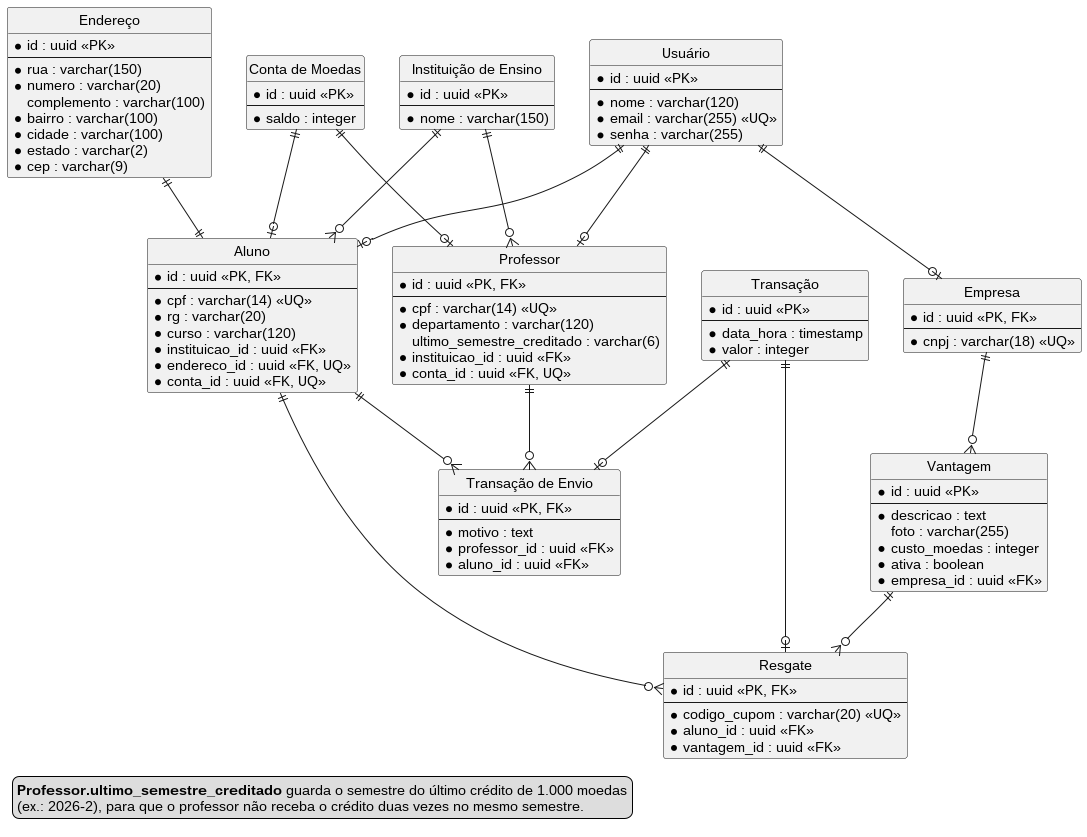

The diagram above was rendered by PlantUML. Its source (embedded in the PNG):
@startuml
hide circle
hide methods

entity "Usuário" as Usuario {
  * id : uuid <<PK>>
  --
  * nome : varchar(120)
  * email : varchar(255) <<UQ>>
  * senha : varchar(255)
}

entity Aluno {
  * id : uuid <<PK, FK>>
  --
  * cpf : varchar(14) <<UQ>>
  * rg : varchar(20)
  * curso : varchar(120)
  * instituicao_id : uuid <<FK>>
  * endereco_id : uuid <<FK, UQ>>
  * conta_id : uuid <<FK, UQ>>
}

entity Professor {
  * id : uuid <<PK, FK>>
  --
  * cpf : varchar(14) <<UQ>>
  * departamento : varchar(120)
  ultimo_semestre_creditado : varchar(6)
  * instituicao_id : uuid <<FK>>
  * conta_id : uuid <<FK, UQ>>
}

entity Empresa {
  * id : uuid <<PK, FK>>
  --
  * cnpj : varchar(18) <<UQ>>
}

entity "Instituição de Ensino" as InstituicaoEnsino {
  * id : uuid <<PK>>
  --
  * nome : varchar(150)
}

entity "Endereço" as Endereco {
  * id : uuid <<PK>>
  --
  * rua : varchar(150)
  * numero : varchar(20)
  complemento : varchar(100)
  * bairro : varchar(100)
  * cidade : varchar(100)
  * estado : varchar(2)
  * cep : varchar(9)
}

entity "Conta de Moedas" as ContaMoedas {
  * id : uuid <<PK>>
  --
  * saldo : integer
}

entity Vantagem {
  * id : uuid <<PK>>
  --
  * descricao : text
  foto : varchar(255)
  * custo_moedas : integer
  * ativa : boolean
  * empresa_id : uuid <<FK>>
}

entity "Transação" as Transacao {
  * id : uuid <<PK>>
  --
  * data_hora : timestamp
  * valor : integer
}

entity "Transação de Envio" as TransacaoEnvio {
  * id : uuid <<PK, FK>>
  --
  * motivo : text
  * professor_id : uuid <<FK>>
  * aluno_id : uuid <<FK>>
}

entity Resgate {
  * id : uuid <<PK, FK>>
  --
  * codigo_cupom : varchar(20) <<UQ>>
  * aluno_id : uuid <<FK>>
  * vantagem_id : uuid <<FK>>
}

Usuario ||--o| Aluno
Usuario ||--o| Professor
Usuario ||--o| Empresa

InstituicaoEnsino ||--o{ Aluno
InstituicaoEnsino ||--o{ Professor 
Endereco ||--|| Aluno

ContaMoedas ||--o| Aluno
ContaMoedas ||--o| Professor

Transacao ||--o| TransacaoEnvio
Transacao ||--o| Resgate

Professor ||--o{ TransacaoEnvio
Aluno ||--o{ TransacaoEnvio

Aluno ||--o{ Resgate
Vantagem ||--o{ Resgate

Empresa ||--o{ Vantagem

legend bottom left
  **Professor.ultimo_semestre_creditado** guarda o semestre do último crédito de 1.000 moedas
  (ex.: 2026-2), para que o professor não receba o crédito duas vezes no mesmo semestre.
endlegend
@enduml